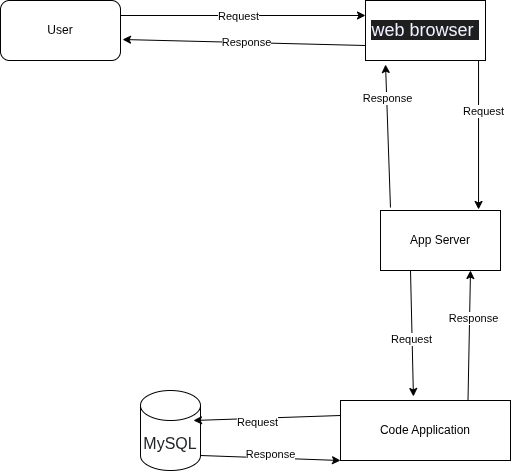

The diagram above was exported from draw.io. Its source (the exported page's mxGraphModel, read from the mxfile embedded in the PNG):
<mxGraphModel dx="806" dy="447" grid="1" gridSize="10" guides="1" tooltips="1" connect="1" arrows="1" fold="1" page="1" pageScale="1" pageWidth="850" pageHeight="1100" math="0" shadow="0">
  <root>
    <mxCell id="0" />
    <mxCell id="1" parent="0" />
    <mxCell id="jZtQBSmusgSnY6dNhO9U-1" value="User" style="rounded=1;whiteSpace=wrap;html=1;" vertex="1" parent="1">
      <mxGeometry x="60" y="110" width="120" height="60" as="geometry" />
    </mxCell>
    <mxCell id="jZtQBSmusgSnY6dNhO9U-2" value="&lt;span style=&quot;color: rgb(238, 240, 255); font-family: &amp;quot;Google Sans&amp;quot;, Arial, sans-serif; font-size: 18px; text-align: start; background-color: rgb(31, 31, 31);&quot;&gt;web browser&amp;nbsp;&lt;/span&gt;" style="rounded=0;whiteSpace=wrap;html=1;" vertex="1" parent="1">
      <mxGeometry x="425" y="110" width="120" height="60" as="geometry" />
    </mxCell>
    <mxCell id="jZtQBSmusgSnY6dNhO9U-5" value="App Server" style="rounded=0;whiteSpace=wrap;html=1;" vertex="1" parent="1">
      <mxGeometry x="440" y="320" width="120" height="60" as="geometry" />
    </mxCell>
    <mxCell id="jZtQBSmusgSnY6dNhO9U-6" value="&lt;span style=&quot;color: rgb(33, 37, 41); font-family: Poppins, sans-serif; font-size: 16px; text-align: left; background-color: rgb(255, 255, 255);&quot;&gt;MySQL&lt;/span&gt;" style="shape=cylinder3;whiteSpace=wrap;html=1;boundedLbl=1;backgroundOutline=1;size=15;" vertex="1" parent="1">
      <mxGeometry x="200" y="500" width="60" height="80" as="geometry" />
    </mxCell>
    <mxCell id="jZtQBSmusgSnY6dNhO9U-8" value="" style="endArrow=classic;html=1;rounded=0;entryX=0.817;entryY=-0.017;entryDx=0;entryDy=0;entryPerimeter=0;exitX=0.942;exitY=1;exitDx=0;exitDy=0;exitPerimeter=0;" edge="1" parent="1" source="jZtQBSmusgSnY6dNhO9U-2" target="jZtQBSmusgSnY6dNhO9U-5">
      <mxGeometry width="50" height="50" relative="1" as="geometry">
        <mxPoint x="390" y="260" as="sourcePoint" />
        <mxPoint x="440" y="210" as="targetPoint" />
      </mxGeometry>
    </mxCell>
    <mxCell id="jZtQBSmusgSnY6dNhO9U-16" value="Request" style="edgeLabel;html=1;align=center;verticalAlign=middle;resizable=0;points=[];" vertex="1" connectable="0" parent="jZtQBSmusgSnY6dNhO9U-8">
      <mxGeometry x="-0.3333" y="4" relative="1" as="geometry">
        <mxPoint as="offset" />
      </mxGeometry>
    </mxCell>
    <mxCell id="jZtQBSmusgSnY6dNhO9U-10" value="" style="endArrow=classic;html=1;rounded=0;exitX=0.083;exitY=-0.05;exitDx=0;exitDy=0;exitPerimeter=0;entryX=0.167;entryY=1.067;entryDx=0;entryDy=0;entryPerimeter=0;" edge="1" parent="1" source="jZtQBSmusgSnY6dNhO9U-5" target="jZtQBSmusgSnY6dNhO9U-2">
      <mxGeometry width="50" height="50" relative="1" as="geometry">
        <mxPoint x="390" y="260" as="sourcePoint" />
        <mxPoint x="440" y="210" as="targetPoint" />
      </mxGeometry>
    </mxCell>
    <mxCell id="jZtQBSmusgSnY6dNhO9U-15" value="Response" style="edgeLabel;html=1;align=center;verticalAlign=middle;resizable=0;points=[];" vertex="1" connectable="0" parent="jZtQBSmusgSnY6dNhO9U-10">
      <mxGeometry x="0.5412" relative="1" as="geometry">
        <mxPoint as="offset" />
      </mxGeometry>
    </mxCell>
    <mxCell id="jZtQBSmusgSnY6dNhO9U-11" value="" style="endArrow=classic;html=1;rounded=0;exitX=0;exitY=0.25;exitDx=0;exitDy=0;entryX=0.883;entryY=0.375;entryDx=0;entryDy=0;entryPerimeter=0;" edge="1" parent="1" source="jZtQBSmusgSnY6dNhO9U-22" target="jZtQBSmusgSnY6dNhO9U-6">
      <mxGeometry width="50" height="50" relative="1" as="geometry">
        <mxPoint x="430" y="390" as="sourcePoint" />
        <mxPoint x="160" y="380" as="targetPoint" />
      </mxGeometry>
    </mxCell>
    <mxCell id="jZtQBSmusgSnY6dNhO9U-13" value="Request" style="edgeLabel;html=1;align=center;verticalAlign=middle;resizable=0;points=[];" vertex="1" connectable="0" parent="jZtQBSmusgSnY6dNhO9U-11">
      <mxGeometry x="0.1379" y="4" relative="1" as="geometry">
        <mxPoint as="offset" />
      </mxGeometry>
    </mxCell>
    <mxCell id="jZtQBSmusgSnY6dNhO9U-12" value="" style="endArrow=classic;html=1;rounded=0;exitX=1;exitY=1;exitDx=0;exitDy=-15;exitPerimeter=0;entryX=0;entryY=1;entryDx=0;entryDy=0;" edge="1" parent="1" source="jZtQBSmusgSnY6dNhO9U-6" target="jZtQBSmusgSnY6dNhO9U-22">
      <mxGeometry width="50" height="50" relative="1" as="geometry">
        <mxPoint x="390" y="260" as="sourcePoint" />
        <mxPoint x="440" y="210" as="targetPoint" />
      </mxGeometry>
    </mxCell>
    <mxCell id="jZtQBSmusgSnY6dNhO9U-14" value="Response" style="edgeLabel;html=1;align=center;verticalAlign=middle;resizable=0;points=[];" vertex="1" connectable="0" parent="jZtQBSmusgSnY6dNhO9U-12">
      <mxGeometry x="-0.0204" y="4" relative="1" as="geometry">
        <mxPoint as="offset" />
      </mxGeometry>
    </mxCell>
    <mxCell id="jZtQBSmusgSnY6dNhO9U-18" value="" style="endArrow=classic;html=1;rounded=0;exitX=1;exitY=0.25;exitDx=0;exitDy=0;entryX=0;entryY=0.25;entryDx=0;entryDy=0;" edge="1" parent="1" source="jZtQBSmusgSnY6dNhO9U-1" target="jZtQBSmusgSnY6dNhO9U-2">
      <mxGeometry width="50" height="50" relative="1" as="geometry">
        <mxPoint x="390" y="260" as="sourcePoint" />
        <mxPoint x="440" y="210" as="targetPoint" />
      </mxGeometry>
    </mxCell>
    <mxCell id="jZtQBSmusgSnY6dNhO9U-19" value="Request" style="edgeLabel;html=1;align=center;verticalAlign=middle;resizable=0;points=[];" vertex="1" connectable="0" parent="jZtQBSmusgSnY6dNhO9U-18">
      <mxGeometry x="-0.0449" relative="1" as="geometry">
        <mxPoint as="offset" />
      </mxGeometry>
    </mxCell>
    <mxCell id="jZtQBSmusgSnY6dNhO9U-20" value="" style="endArrow=classic;html=1;rounded=0;entryX=1.017;entryY=0.65;entryDx=0;entryDy=0;entryPerimeter=0;exitX=0;exitY=0.75;exitDx=0;exitDy=0;" edge="1" parent="1" source="jZtQBSmusgSnY6dNhO9U-2" target="jZtQBSmusgSnY6dNhO9U-1">
      <mxGeometry width="50" height="50" relative="1" as="geometry">
        <mxPoint x="390" y="260" as="sourcePoint" />
        <mxPoint x="440" y="210" as="targetPoint" />
      </mxGeometry>
    </mxCell>
    <mxCell id="jZtQBSmusgSnY6dNhO9U-21" value="Response" style="edgeLabel;html=1;align=center;verticalAlign=middle;resizable=0;points=[];" vertex="1" connectable="0" parent="jZtQBSmusgSnY6dNhO9U-20">
      <mxGeometry x="-0.012" y="-1" relative="1" as="geometry">
        <mxPoint as="offset" />
      </mxGeometry>
    </mxCell>
    <mxCell id="jZtQBSmusgSnY6dNhO9U-22" value="Code Application" style="rounded=0;whiteSpace=wrap;html=1;" vertex="1" parent="1">
      <mxGeometry x="400" y="510" width="170" height="60" as="geometry" />
    </mxCell>
    <mxCell id="jZtQBSmusgSnY6dNhO9U-23" value="" style="endArrow=classic;html=1;rounded=0;exitX=0.75;exitY=0;exitDx=0;exitDy=0;entryX=0.75;entryY=1;entryDx=0;entryDy=0;" edge="1" parent="1" source="jZtQBSmusgSnY6dNhO9U-22" target="jZtQBSmusgSnY6dNhO9U-5">
      <mxGeometry width="50" height="50" relative="1" as="geometry">
        <mxPoint x="390" y="500" as="sourcePoint" />
        <mxPoint x="510" y="430" as="targetPoint" />
      </mxGeometry>
    </mxCell>
    <mxCell id="jZtQBSmusgSnY6dNhO9U-26" value="Response" style="edgeLabel;html=1;align=center;verticalAlign=middle;resizable=0;points=[];" vertex="1" connectable="0" parent="jZtQBSmusgSnY6dNhO9U-23">
      <mxGeometry x="0.2782" y="-3" relative="1" as="geometry">
        <mxPoint as="offset" />
      </mxGeometry>
    </mxCell>
    <mxCell id="jZtQBSmusgSnY6dNhO9U-24" value="" style="endArrow=classic;html=1;rounded=0;entryX=0.429;entryY=-0.067;entryDx=0;entryDy=0;exitX=0.25;exitY=1;exitDx=0;exitDy=0;entryPerimeter=0;" edge="1" parent="1" source="jZtQBSmusgSnY6dNhO9U-5" target="jZtQBSmusgSnY6dNhO9U-22">
      <mxGeometry width="50" height="50" relative="1" as="geometry">
        <mxPoint x="390" y="500" as="sourcePoint" />
        <mxPoint x="440" y="450" as="targetPoint" />
      </mxGeometry>
    </mxCell>
    <mxCell id="jZtQBSmusgSnY6dNhO9U-25" value="Request" style="edgeLabel;html=1;align=center;verticalAlign=middle;resizable=0;points=[];" vertex="1" connectable="0" parent="jZtQBSmusgSnY6dNhO9U-24">
      <mxGeometry x="0.0889" y="-1" relative="1" as="geometry">
        <mxPoint y="-1" as="offset" />
      </mxGeometry>
    </mxCell>
  </root>
</mxGraphModel>